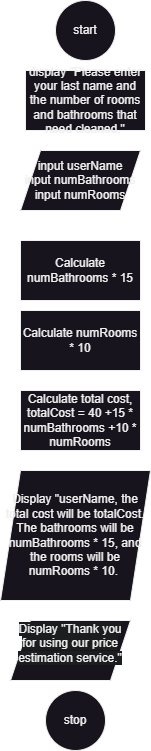

The diagram above was exported from draw.io. Its source (the exported page's mxGraphModel, read from the mxfile embedded in the PNG):
<mxGraphModel dx="645" dy="746" grid="1" gridSize="10" guides="1" tooltips="1" connect="1" arrows="1" fold="1" page="1" pageScale="1" pageWidth="850" pageHeight="1100" math="0" shadow="0">
  <root>
    <mxCell id="0" />
    <mxCell id="1" parent="0" />
    <mxCell id="XeXMGQttHndLlDCkkc6F-1" value="start" style="ellipse;whiteSpace=wrap;html=1;aspect=fixed;" vertex="1" parent="1">
      <mxGeometry x="365" y="10" width="60" height="60" as="geometry" />
    </mxCell>
    <mxCell id="fUkCKe4BzR74ex6mZHLG-1" value="input userName&lt;div&gt;input numBathrooms&lt;/div&gt;&lt;div&gt;input numRooms&lt;/div&gt;" style="shape=parallelogram;perimeter=parallelogramPerimeter;whiteSpace=wrap;html=1;fixedSize=1;" vertex="1" parent="1">
      <mxGeometry x="330" y="160" width="120" height="60" as="geometry" />
    </mxCell>
    <mxCell id="wtsD7FvnSS_9TcgjBzR3-2" value="display &quot;Please enter your last name and the number of rooms and bathrooms that need cleaned.&quot;" style="rounded=0;whiteSpace=wrap;html=1;" vertex="1" parent="1">
      <mxGeometry x="335" y="80" width="120" height="60" as="geometry" />
    </mxCell>
    <mxCell id="wtsD7FvnSS_9TcgjBzR3-4" value="Calculate total cost, totalCost = 40 +15 * numBathrooms +10 * numRooms" style="rounded=0;whiteSpace=wrap;html=1;" vertex="1" parent="1">
      <mxGeometry x="330" y="400" width="120" height="60" as="geometry" />
    </mxCell>
    <mxCell id="wtsD7FvnSS_9TcgjBzR3-5" value="Calculate numRooms * 10" style="rounded=0;whiteSpace=wrap;html=1;" vertex="1" parent="1">
      <mxGeometry x="330" y="320" width="120" height="60" as="geometry" />
    </mxCell>
    <mxCell id="wtsD7FvnSS_9TcgjBzR3-6" value="Calculate numBathrooms * 15" style="rounded=0;whiteSpace=wrap;html=1;" vertex="1" parent="1">
      <mxGeometry x="330" y="250" width="120" height="60" as="geometry" />
    </mxCell>
    <mxCell id="4FG6MZViJCM-WsRIJFoT-2" value="Display &quot;userName, the total cost will be totalCost. The bathrooms will be numBathrooms * 15, and the rooms will be numRooms * 10.&amp;nbsp;" style="shape=parallelogram;perimeter=parallelogramPerimeter;whiteSpace=wrap;html=1;fixedSize=1;" vertex="1" parent="1">
      <mxGeometry x="310" y="480" width="150" height="130" as="geometry" />
    </mxCell>
    <mxCell id="4FG6MZViJCM-WsRIJFoT-3" value="&#10;&lt;span style=&quot;color: rgb(240, 240, 240); font-family: Helvetica; font-size: 12px; font-style: normal; font-variant-ligatures: normal; font-variant-caps: normal; font-weight: 400; letter-spacing: normal; orphans: 2; text-align: center; text-indent: 0px; text-transform: none; widows: 2; word-spacing: 0px; -webkit-text-stroke-width: 0px; white-space: normal; background-color: rgb(27, 29, 30); text-decoration-thickness: initial; text-decoration-style: initial; text-decoration-color: initial; display: inline !important; float: none;&quot;&gt;Display &quot;Thank you for using our price estimation service.&quot;&lt;/span&gt;&#10;&#10;" style="shape=parallelogram;perimeter=parallelogramPerimeter;whiteSpace=wrap;html=1;fixedSize=1;" vertex="1" parent="1">
      <mxGeometry x="320" y="630" width="120" height="60" as="geometry" />
    </mxCell>
    <mxCell id="4FG6MZViJCM-WsRIJFoT-4" value="stop" style="ellipse;whiteSpace=wrap;html=1;aspect=fixed;" vertex="1" parent="1">
      <mxGeometry x="355" y="700" width="60" height="60" as="geometry" />
    </mxCell>
  </root>
</mxGraphModel>